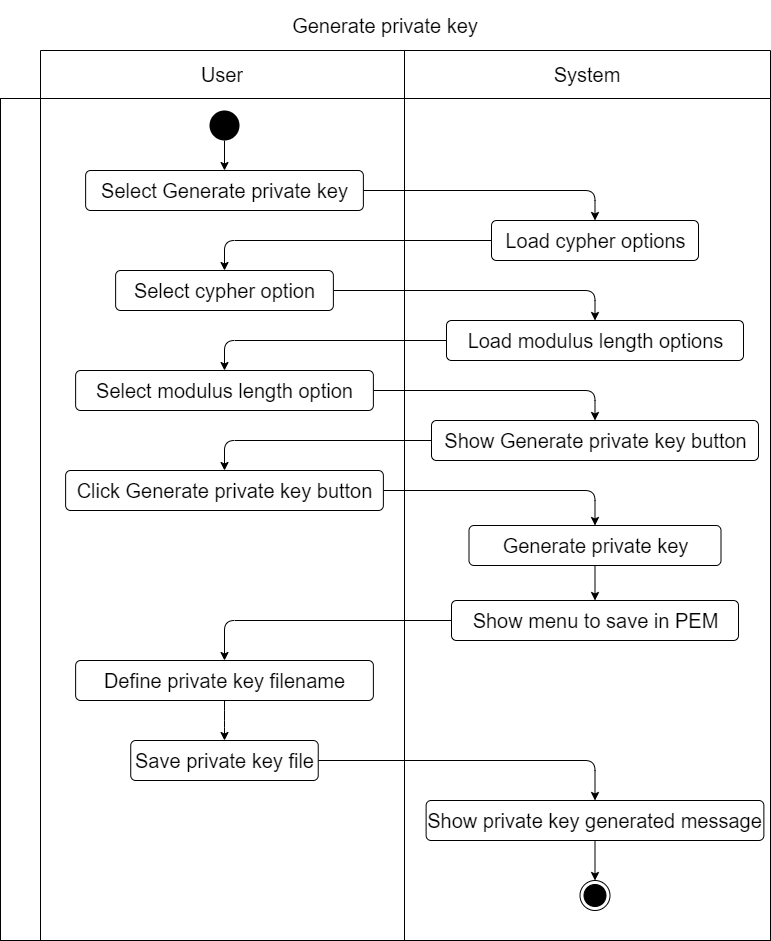

The diagram above was exported from draw.io. Its source (the exported page's mxGraphModel, read from the mxfile embedded in the PNG):
<mxGraphModel dx="561" dy="478" grid="1" gridSize="10" guides="1" tooltips="1" connect="1" arrows="1" fold="1" page="1" pageScale="1" pageWidth="827" pageHeight="1169" math="0" shadow="0">
  <root>
    <mxCell id="0" />
    <mxCell id="1" parent="0" />
    <mxCell id="2" value="Generate private key" style="shape=table;html=1;whiteSpace=wrap;startSize=50;container=1;collapsible=0;childLayout=tableLayout;fillColor=none;swimlaneFillColor=none;strokeColor=none;fontSize=20;" parent="1" vertex="1">
      <mxGeometry x="29" y="40" width="770" height="940" as="geometry" />
    </mxCell>
    <mxCell id="3" value="" style="shape=partialRectangle;html=1;whiteSpace=wrap;collapsible=0;dropTarget=0;pointerEvents=0;fillColor=none;top=0;left=0;bottom=0;right=0;points=[[0,0.5],[1,0.5]];portConstraint=eastwest;strokeColor=none;fontSize=20;" parent="2" vertex="1">
      <mxGeometry y="50" width="770" height="48" as="geometry" />
    </mxCell>
    <mxCell id="4" value="" style="shape=partialRectangle;html=1;whiteSpace=wrap;connectable=0;fillColor=none;top=1;left=1;bottom=1;right=1;overflow=hidden;strokeColor=none;fontSize=20;" parent="3" vertex="1">
      <mxGeometry width="40" height="48" as="geometry" />
    </mxCell>
    <mxCell id="5" value="User" style="shape=partialRectangle;html=1;whiteSpace=wrap;connectable=0;fillColor=none;top=1;left=1;bottom=1;right=1;overflow=hidden;fontSize=20;" parent="3" vertex="1">
      <mxGeometry x="40" width="364" height="48" as="geometry" />
    </mxCell>
    <mxCell id="6" value="System" style="shape=partialRectangle;html=1;whiteSpace=wrap;connectable=0;fillColor=none;top=1;left=1;bottom=1;right=1;overflow=hidden;fontSize=20;" parent="3" vertex="1">
      <mxGeometry x="404" width="366" height="48" as="geometry" />
    </mxCell>
    <mxCell id="7" value="" style="shape=partialRectangle;html=1;whiteSpace=wrap;collapsible=0;dropTarget=0;pointerEvents=0;fillColor=none;top=1;left=1;bottom=1;right=1;points=[[0,0.5],[1,0.5]];portConstraint=eastwest;fontSize=20;" parent="2" vertex="1">
      <mxGeometry y="98" width="770" height="842" as="geometry" />
    </mxCell>
    <mxCell id="8" value="" style="shape=partialRectangle;html=1;whiteSpace=wrap;connectable=0;fillColor=none;top=1;left=1;bottom=1;right=1;overflow=hidden;horizontal=0;fontSize=20;" parent="7" vertex="1">
      <mxGeometry width="40" height="842" as="geometry" />
    </mxCell>
    <mxCell id="9" value="" style="shape=partialRectangle;html=1;whiteSpace=wrap;connectable=0;fillColor=none;top=1;left=1;bottom=1;right=1;overflow=hidden;fontSize=20;" parent="7" vertex="1">
      <mxGeometry x="40" width="364" height="842" as="geometry" />
    </mxCell>
    <mxCell id="10" value="" style="shape=partialRectangle;html=1;whiteSpace=wrap;connectable=0;fillColor=none;top=1;left=1;bottom=1;right=1;overflow=hidden;fontSize=20;" parent="7" vertex="1">
      <mxGeometry x="404" width="366" height="842" as="geometry" />
    </mxCell>
    <mxCell id="52" style="edgeStyle=orthogonalEdgeStyle;html=1;fontSize=20;" parent="1" source="50" target="51" edge="1">
      <mxGeometry relative="1" as="geometry" />
    </mxCell>
    <mxCell id="50" value="Select Generate private key" style="html=1;align=center;verticalAlign=middle;rounded=1;absoluteArcSize=1;arcSize=10;dashed=0;fontSize=20;" parent="1" vertex="1">
      <mxGeometry x="114.13" y="210" width="277.75" height="40" as="geometry" />
    </mxCell>
    <mxCell id="54" style="edgeStyle=orthogonalEdgeStyle;html=1;fontSize=20;" parent="1" source="51" target="53" edge="1">
      <mxGeometry relative="1" as="geometry" />
    </mxCell>
    <mxCell id="51" value="Load cypher options" style="html=1;align=center;verticalAlign=middle;rounded=1;absoluteArcSize=1;arcSize=10;dashed=0;fontSize=20;" parent="1" vertex="1">
      <mxGeometry x="520" y="260" width="207" height="40" as="geometry" />
    </mxCell>
    <mxCell id="56" style="edgeStyle=orthogonalEdgeStyle;html=1;fontSize=20;" parent="1" source="53" target="55" edge="1">
      <mxGeometry relative="1" as="geometry" />
    </mxCell>
    <mxCell id="53" value="Select cypher option" style="html=1;align=center;verticalAlign=middle;rounded=1;absoluteArcSize=1;arcSize=10;dashed=0;fontSize=20;" parent="1" vertex="1">
      <mxGeometry x="144.13" y="310" width="217.75" height="40" as="geometry" />
    </mxCell>
    <mxCell id="58" style="edgeStyle=orthogonalEdgeStyle;html=1;fontSize=20;" parent="1" source="55" target="57" edge="1">
      <mxGeometry relative="1" as="geometry" />
    </mxCell>
    <mxCell id="55" value="Load modulus length options" style="html=1;align=center;verticalAlign=middle;rounded=1;absoluteArcSize=1;arcSize=10;dashed=0;fontSize=20;" parent="1" vertex="1">
      <mxGeometry x="475" y="360" width="297" height="40" as="geometry" />
    </mxCell>
    <mxCell id="61" style="edgeStyle=orthogonalEdgeStyle;html=1;fontSize=20;" parent="1" source="57" target="60" edge="1">
      <mxGeometry relative="1" as="geometry" />
    </mxCell>
    <mxCell id="57" value="Select modulus length option" style="html=1;align=center;verticalAlign=middle;rounded=1;absoluteArcSize=1;arcSize=10;dashed=0;fontSize=20;" parent="1" vertex="1">
      <mxGeometry x="104.13" y="410" width="297.75" height="40" as="geometry" />
    </mxCell>
    <mxCell id="63" style="edgeStyle=orthogonalEdgeStyle;html=1;fontSize=20;" parent="1" source="60" target="62" edge="1">
      <mxGeometry relative="1" as="geometry" />
    </mxCell>
    <mxCell id="60" value="Show Generate private key button" style="html=1;align=center;verticalAlign=middle;rounded=1;absoluteArcSize=1;arcSize=10;dashed=0;fontSize=20;" parent="1" vertex="1">
      <mxGeometry x="460" y="460" width="327" height="40" as="geometry" />
    </mxCell>
    <mxCell id="75" style="edgeStyle=orthogonalEdgeStyle;html=1;" parent="1" source="62" target="74" edge="1">
      <mxGeometry relative="1" as="geometry" />
    </mxCell>
    <mxCell id="62" value="Click Generate private key button" style="html=1;align=center;verticalAlign=middle;rounded=1;absoluteArcSize=1;arcSize=10;dashed=0;fontSize=20;" parent="1" vertex="1">
      <mxGeometry x="94.11999999999999" y="510" width="317.75" height="40" as="geometry" />
    </mxCell>
    <mxCell id="70" style="edgeStyle=orthogonalEdgeStyle;html=1;fontSize=20;" parent="1" source="64" target="66" edge="1">
      <mxGeometry relative="1" as="geometry" />
    </mxCell>
    <mxCell id="64" value="Show menu to save in PEM" style="html=1;align=center;verticalAlign=middle;rounded=1;absoluteArcSize=1;arcSize=10;dashed=0;fontSize=20;" parent="1" vertex="1">
      <mxGeometry x="480" y="640" width="287" height="40" as="geometry" />
    </mxCell>
    <mxCell id="71" style="edgeStyle=orthogonalEdgeStyle;html=1;fontSize=20;" parent="1" source="66" target="67" edge="1">
      <mxGeometry relative="1" as="geometry" />
    </mxCell>
    <mxCell id="66" value="Define private key filename" style="html=1;align=center;verticalAlign=middle;rounded=1;absoluteArcSize=1;arcSize=10;dashed=0;fontSize=20;" parent="1" vertex="1">
      <mxGeometry x="104.13000000000001" y="700" width="297.75" height="40" as="geometry" />
    </mxCell>
    <mxCell id="73" style="edgeStyle=orthogonalEdgeStyle;html=1;fontSize=20;" parent="1" source="67" target="77" edge="1">
      <mxGeometry relative="1" as="geometry" />
    </mxCell>
    <mxCell id="67" value="Save private key file" style="html=1;align=center;verticalAlign=middle;rounded=1;absoluteArcSize=1;arcSize=10;dashed=0;fontSize=20;" parent="1" vertex="1">
      <mxGeometry x="159.24" y="780" width="187.5" height="40" as="geometry" />
    </mxCell>
    <mxCell id="69" style="edgeStyle=orthogonalEdgeStyle;html=1;fontSize=20;" parent="1" source="68" target="50" edge="1">
      <mxGeometry relative="1" as="geometry" />
    </mxCell>
    <mxCell id="68" value="" style="ellipse;fillColor=#000000;strokeColor=none;fontSize=20;" parent="1" vertex="1">
      <mxGeometry x="238" y="150" width="30" height="30" as="geometry" />
    </mxCell>
    <mxCell id="72" value="" style="ellipse;html=1;shape=endState;fillColor=#000000;strokeColor=#000000;fontSize=20;" parent="1" vertex="1">
      <mxGeometry x="608.5" y="920" width="30" height="30" as="geometry" />
    </mxCell>
    <mxCell id="76" style="edgeStyle=orthogonalEdgeStyle;html=1;" parent="1" source="74" target="64" edge="1">
      <mxGeometry relative="1" as="geometry" />
    </mxCell>
    <mxCell id="74" value="Generate private key" style="html=1;align=center;verticalAlign=middle;rounded=1;absoluteArcSize=1;arcSize=10;dashed=0;fontSize=20;" parent="1" vertex="1">
      <mxGeometry x="497.5" y="565" width="252" height="40" as="geometry" />
    </mxCell>
    <mxCell id="78" style="edgeStyle=none;html=1;" parent="1" source="77" target="72" edge="1">
      <mxGeometry relative="1" as="geometry" />
    </mxCell>
    <mxCell id="77" value="Show private key generated message" style="html=1;align=center;verticalAlign=middle;rounded=1;absoluteArcSize=1;arcSize=10;dashed=0;fontSize=20;" parent="1" vertex="1">
      <mxGeometry x="454.62" y="840" width="337.75" height="40" as="geometry" />
    </mxCell>
  </root>
</mxGraphModel>